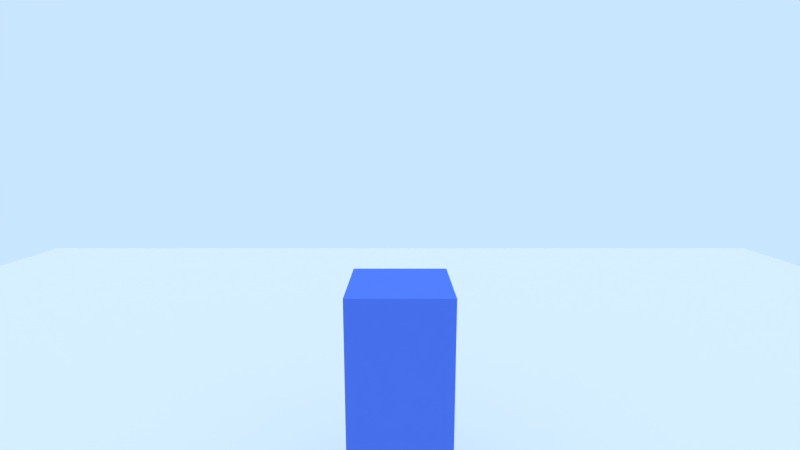 # Source: project.blend  (saved by Blender 2.79.7; exported with 4.5.12 LTS)
import bpy
from mathutils import Matrix  # noqa: F401  (used for matrix-valued properties, if any)

bpy.ops.wm.read_factory_settings(use_empty=True)
scene = bpy.context.scene
scene.name = 'Scene'

# ---- collections
col_collection_1 = bpy.data.collections.new('Collection 1'); scene.collection.children.link(col_collection_1)

# ---- materials (node trees are filled in below, after node groups)
mat_ground = bpy.data.materials.new('Ground')
mat_ground.alpha_threshold = 0.0
mat_ground.use_transparent_shadow = False
mat_ground.roughness = 0.5
mat_ground.line_color = (0.0, 0.0, 0.0, 1.0)
mat_cube = bpy.data.materials.new('Cube')
mat_cube.alpha_threshold = 0.0
mat_cube.use_transparent_shadow = False
mat_cube.diffuse_color = (0.1, 0.2, 0.8, 1.0)
mat_cube.roughness = 0.5
mat_cube.line_color = (0.0, 0.0, 0.0, 1.0)

# ---- material node trees

# ---- world
world_world = bpy.data.worlds.new('World'); scene.world = world_world
world_world.color = (0.5853, 0.7879, 1.0)
world_world.use_sun_shadow = False
world_world.sun_shadow_jitter_overblur = 0.0

# ---- cameras
cam_camera = bpy.data.cameras.new('Camera')
cam_camera.clip_end = 100.0
cam_camera.lens = 19.07
cam_camera.sensor_width = 32.0
cam_camera.sensor_height = 18.0
cam_camera.ortho_scale = 7.314
cam_camera.lens_unit = 'FOV'
cam_camera.dof.focus_distance = 0.0
cam_camera.dof.aperture_fstop = 128.0

# ---- lights
light_lamp_002 = bpy.data.lights.new('Lamp.002', 'SUN')
light_lamp_002.color = (1.0, 0.2858, 0.003573)
light_lamp_002.transmission_factor = 0.0
light_lamp_002.cutoff_distance = 30.0
light_lamp_002.angle = 0.1993
light_lamp_002.energy = 0.4
light_lamp_002.shadow_buffer_clip_start = 1.001
light_lamp_002.shadow_soft_size = 0.1
light_lamp_002.shadow_cascade_max_distance = 1000.0
light_lamp_001 = bpy.data.lights.new('Lamp.001', 'SUN')
light_lamp_001.color = (0.002057, 0.3427, 1.0)
light_lamp_001.transmission_factor = 0.0
light_lamp_001.cutoff_distance = 30.0
light_lamp_001.angle = 0.1993
light_lamp_001.energy = 0.4
light_lamp_001.shadow_buffer_clip_start = 1.001
light_lamp_001.shadow_soft_size = 0.1
light_lamp_001.shadow_cascade_max_distance = 1000.0
light_sun = bpy.data.lights.new('Sun', 'SUN')
light_sun.transmission_factor = 0.0
light_sun.cutoff_distance = 42.0
light_sun.angle = 0.1993
light_sun.energy = 1.0
light_sun.shadow_buffer_clip_start = 1.001
light_sun.shadow_soft_size = 0.1
light_sun.shadow_cascade_max_distance = 1000.0

# ---- meshes
me_plane = bpy.data.meshes.new('Plane')
me_plane.from_pydata([(-1.0, -1.0, 0.0), (1.0, -1.0, 0.0), (-1.0, 1.0, 0.0), (1.0, 1.0, 0.0)], [], [(0, 1, 3, 2)])
me_plane.materials.append(mat_ground)
me_plane.use_remesh_preserve_volume = False
me_plane.use_remesh_preserve_attributes = False
me_plane.use_mirror_vertex_groups = False
me_plane.update()
me_cube = bpy.data.meshes.new('Cube')
me_cube.from_pydata([(0.3987, 0.3987, -1.0), (0.3987, -0.3987, -1.0), (-0.3987, -0.3987, -1.0), (-0.3987, 0.3987, -1.0), (0.3987, 0.3987, 1.0), (0.3987, -0.3987, 1.0), (-0.3987, -0.3987, 1.0), (-0.3987, 0.3987, 1.0)], [], [(0, 1, 2, 3), (4, 7, 6, 5), (0, 4, 5, 1), (1, 5, 6, 2), (2, 6, 7, 3), (4, 0, 3, 7)])
me_cube.materials.append(mat_cube)
me_cube.use_remesh_preserve_volume = False
me_cube.use_remesh_preserve_attributes = False
me_cube.use_mirror_vertex_groups = False
me_cube.update()

# ---- objects
ob_lamp_002 = bpy.data.objects.new('Lamp.002', light_lamp_002)
ob_lamp_001 = bpy.data.objects.new('Lamp.001', light_lamp_001)
ob_plane = bpy.data.objects.new('Plane', me_plane)
ob_personagem = bpy.data.objects.new('Personagem', me_cube)
ob_camera = bpy.data.objects.new('Camera', cam_camera)
ob_lamp = bpy.data.objects.new('Lamp', light_sun)

# ---- transforms, parenting, visibility, modifiers, constraints
ob_lamp_002.location = (7.781, 4.307, 6.73)
ob_lamp_002.rotation_euler = (3.142, -0.0, 0.0)
ob_lamp_002.lock_rotations_4d = False
ob_lamp_002.empty_display_type = 'ARROWS'
ob_lamp_002.color = (0.0, 0.0, 0.0, 0.0)
ob_lamp_002.lineart.crease_threshold = 0.0
ob_lamp_001.location = (7.781, 4.307, 6.73)
ob_lamp_001.lock_rotations_4d = False
ob_lamp_001.empty_display_type = 'ARROWS'
ob_lamp_001.color = (0.0, 0.0, 0.0, 0.0)
ob_lamp_001.lineart.crease_threshold = 0.0
ob_plane.location = (0.0, 0.0, 0.0)
ob_plane.scale = (10.0, 10.0, 10.0)
ob_plane.lineart.crease_threshold = 0.0
ob_personagem.location = (0.0, 0.0, 1.0)
ob_personagem.lock_rotations_4d = False
ob_personagem.empty_display_type = 'ARROWS'
ob_personagem.lineart.crease_threshold = 0.0
ob_camera.parent = ob_personagem
ob_camera.matrix_parent_inverse = Matrix(((1.0, 0.0, 0.0, 0.0), (0.0, 1.0, 0.0, 0.0), (0.0, 0.0, 1.0, -1.0), (0.0, 0.0, 0.0, 1.0)))
ob_camera.location = (0.0, -3.58, 3.084)
ob_camera.rotation_euler = (1.396, -0.0, 0.0)
ob_camera.lock_rotations_4d = False
ob_camera.empty_display_type = 'ARROWS'
ob_camera.color = (0.0, 0.0, 0.0, 0.0)
ob_camera.display_type = 'WIRE'
ob_camera.lineart.crease_threshold = 0.0
ob_lamp.location = (10.31, 3.409, 14.65)
ob_lamp.rotation_euler = (0.6503, 0.05522, 1.866)
ob_lamp.lock_rotations_4d = False
ob_lamp.empty_display_type = 'ARROWS'
ob_lamp.color = (0.0, 0.0, 0.0, 0.0)
ob_lamp.lineart.crease_threshold = 0.0

# ---- collection membership
col_collection_1.objects.link(ob_lamp_002)
col_collection_1.objects.link(ob_lamp_001)
col_collection_1.objects.link(ob_plane)
col_collection_1.objects.link(ob_personagem)
col_collection_1.objects.link(ob_camera)
col_collection_1.objects.link(ob_lamp)

# ---- scene / render settings (as saved in the file)
scene.camera = ob_camera
scene.frame_start = 1; scene.frame_end = 250; scene.frame_set(2)
scene.render.engine = 'BLENDER_EEVEE_NEXT'
scene.render.resolution_percentage = 50
scene.render.dither_intensity = 0.0
scene.cycles.use_denoising = False
scene.cycles.samples = 128
scene.cycles.sampling_pattern = 'TABULATED_SOBOL'
scene.cycles.use_adaptive_sampling = False
scene.cycles.use_light_tree = False
scene.view_settings.view_transform = 'Standard'
bpy.context.view_layer.update()
